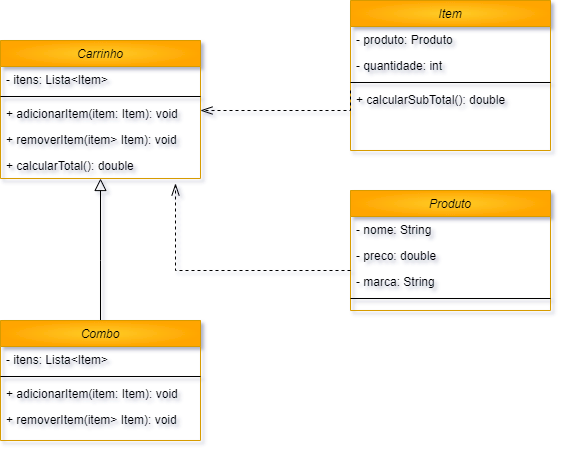

The diagram above was exported from draw.io. Its source (the exported page's mxGraphModel, read from the mxfile embedded in the PNG):
<mxGraphModel dx="1434" dy="739" grid="1" gridSize="10" guides="1" tooltips="1" connect="1" arrows="1" fold="1" page="1" pageScale="1" pageWidth="827" pageHeight="1169" math="0" shadow="0">
  <root>
    <mxCell id="WIyWlLk6GJQsqaUBKTNV-0" />
    <mxCell id="WIyWlLk6GJQsqaUBKTNV-1" parent="WIyWlLk6GJQsqaUBKTNV-0" />
    <mxCell id="zkfFHV4jXpPFQw0GAbJ--0" value="Carrinho" style="swimlane;fontStyle=2;align=center;verticalAlign=top;childLayout=stackLayout;horizontal=1;startSize=26;horizontalStack=0;resizeParent=1;resizeLast=0;collapsible=1;marginBottom=0;rounded=0;shadow=0;strokeWidth=1;fillColor=#ffcd28;strokeColor=#d79b00;gradientColor=#ffa500;gradientDirection=radial;swimlaneFillColor=none;" parent="WIyWlLk6GJQsqaUBKTNV-1" vertex="1">
      <mxGeometry x="150" y="80" width="200" height="138" as="geometry">
        <mxRectangle x="230" y="140" width="160" height="26" as="alternateBounds" />
      </mxGeometry>
    </mxCell>
    <mxCell id="zkfFHV4jXpPFQw0GAbJ--1" value="- itens: Lista&lt;Item&gt;" style="text;align=left;verticalAlign=top;spacingLeft=4;spacingRight=4;overflow=hidden;rotatable=0;points=[[0,0.5],[1,0.5]];portConstraint=eastwest;" parent="zkfFHV4jXpPFQw0GAbJ--0" vertex="1">
      <mxGeometry y="26" width="200" height="26" as="geometry" />
    </mxCell>
    <mxCell id="zkfFHV4jXpPFQw0GAbJ--4" value="" style="line;html=1;strokeWidth=1;align=left;verticalAlign=middle;spacingTop=-1;spacingLeft=3;spacingRight=3;rotatable=0;labelPosition=right;points=[];portConstraint=eastwest;" parent="zkfFHV4jXpPFQw0GAbJ--0" vertex="1">
      <mxGeometry y="52" width="200" height="8" as="geometry" />
    </mxCell>
    <mxCell id="zkfFHV4jXpPFQw0GAbJ--5" value="+ adicionarItem(item: Item): void" style="text;align=left;verticalAlign=top;spacingLeft=4;spacingRight=4;overflow=hidden;rotatable=0;points=[[0,0.5],[1,0.5]];portConstraint=eastwest;" parent="zkfFHV4jXpPFQw0GAbJ--0" vertex="1">
      <mxGeometry y="60" width="200" height="26" as="geometry" />
    </mxCell>
    <mxCell id="a3Fm21MrVOT2KcU_t0FM-0" value="+ removerItem(item&gt; Item): void" style="text;align=left;verticalAlign=top;spacingLeft=4;spacingRight=4;overflow=hidden;rotatable=0;points=[[0,0.5],[1,0.5]];portConstraint=eastwest;" vertex="1" parent="zkfFHV4jXpPFQw0GAbJ--0">
      <mxGeometry y="86" width="200" height="26" as="geometry" />
    </mxCell>
    <mxCell id="a3Fm21MrVOT2KcU_t0FM-1" value="+ calcularTotal(): double" style="text;align=left;verticalAlign=top;spacingLeft=4;spacingRight=4;overflow=hidden;rotatable=0;points=[[0,0.5],[1,0.5]];portConstraint=eastwest;" vertex="1" parent="zkfFHV4jXpPFQw0GAbJ--0">
      <mxGeometry y="112" width="200" height="26" as="geometry" />
    </mxCell>
    <mxCell id="zkfFHV4jXpPFQw0GAbJ--12" value="" style="endArrow=block;endSize=10;endFill=0;shadow=0;strokeWidth=1;rounded=0;edgeStyle=elbowEdgeStyle;elbow=vertical;" parent="WIyWlLk6GJQsqaUBKTNV-1" target="zkfFHV4jXpPFQw0GAbJ--0" edge="1">
      <mxGeometry width="160" relative="1" as="geometry">
        <mxPoint x="250" y="360" as="sourcePoint" />
        <mxPoint x="200" y="203" as="targetPoint" />
        <Array as="points">
          <mxPoint x="250" y="300" />
        </Array>
      </mxGeometry>
    </mxCell>
    <mxCell id="a3Fm21MrVOT2KcU_t0FM-2" value="Item" style="swimlane;fontStyle=2;align=center;verticalAlign=top;childLayout=stackLayout;horizontal=1;startSize=26;horizontalStack=0;resizeParent=1;resizeLast=0;collapsible=1;marginBottom=0;rounded=0;shadow=0;strokeWidth=1;fillColor=#ffcd28;strokeColor=#d79b00;gradientColor=#ffa500;gradientDirection=radial;swimlaneFillColor=none;" vertex="1" parent="WIyWlLk6GJQsqaUBKTNV-1">
      <mxGeometry x="500" y="40" width="200" height="150" as="geometry">
        <mxRectangle x="230" y="140" width="160" height="26" as="alternateBounds" />
      </mxGeometry>
    </mxCell>
    <mxCell id="a3Fm21MrVOT2KcU_t0FM-3" value="- produto: Produto&#10;" style="text;align=left;verticalAlign=top;spacingLeft=4;spacingRight=4;overflow=hidden;rotatable=0;points=[[0,0.5],[1,0.5]];portConstraint=eastwest;" vertex="1" parent="a3Fm21MrVOT2KcU_t0FM-2">
      <mxGeometry y="26" width="200" height="26" as="geometry" />
    </mxCell>
    <mxCell id="a3Fm21MrVOT2KcU_t0FM-8" value="- quantidade: int" style="text;align=left;verticalAlign=top;spacingLeft=4;spacingRight=4;overflow=hidden;rotatable=0;points=[[0,0.5],[1,0.5]];portConstraint=eastwest;" vertex="1" parent="a3Fm21MrVOT2KcU_t0FM-2">
      <mxGeometry y="52" width="200" height="26" as="geometry" />
    </mxCell>
    <mxCell id="a3Fm21MrVOT2KcU_t0FM-4" value="" style="line;html=1;strokeWidth=1;align=left;verticalAlign=middle;spacingTop=-1;spacingLeft=3;spacingRight=3;rotatable=0;labelPosition=right;points=[];portConstraint=eastwest;" vertex="1" parent="a3Fm21MrVOT2KcU_t0FM-2">
      <mxGeometry y="78" width="200" height="8" as="geometry" />
    </mxCell>
    <mxCell id="a3Fm21MrVOT2KcU_t0FM-5" value="+ calcularSubTotal(): double" style="text;align=left;verticalAlign=top;spacingLeft=4;spacingRight=4;overflow=hidden;rotatable=0;points=[[0,0.5],[1,0.5]];portConstraint=eastwest;" vertex="1" parent="a3Fm21MrVOT2KcU_t0FM-2">
      <mxGeometry y="86" width="200" height="26" as="geometry" />
    </mxCell>
    <mxCell id="a3Fm21MrVOT2KcU_t0FM-10" value="Produto" style="swimlane;fontStyle=2;align=center;verticalAlign=top;childLayout=stackLayout;horizontal=1;startSize=26;horizontalStack=0;resizeParent=1;resizeLast=0;collapsible=1;marginBottom=0;rounded=0;shadow=0;strokeWidth=1;fillColor=#ffcd28;strokeColor=#d79b00;gradientColor=#ffa500;gradientDirection=radial;swimlaneFillColor=none;" vertex="1" parent="WIyWlLk6GJQsqaUBKTNV-1">
      <mxGeometry x="500" y="230" width="200" height="120" as="geometry">
        <mxRectangle x="230" y="140" width="160" height="26" as="alternateBounds" />
      </mxGeometry>
    </mxCell>
    <mxCell id="a3Fm21MrVOT2KcU_t0FM-11" value="- nome: String" style="text;align=left;verticalAlign=top;spacingLeft=4;spacingRight=4;overflow=hidden;rotatable=0;points=[[0,0.5],[1,0.5]];portConstraint=eastwest;" vertex="1" parent="a3Fm21MrVOT2KcU_t0FM-10">
      <mxGeometry y="26" width="200" height="26" as="geometry" />
    </mxCell>
    <mxCell id="a3Fm21MrVOT2KcU_t0FM-13" value="- preco: double" style="text;align=left;verticalAlign=top;spacingLeft=4;spacingRight=4;overflow=hidden;rotatable=0;points=[[0,0.5],[1,0.5]];portConstraint=eastwest;" vertex="1" parent="a3Fm21MrVOT2KcU_t0FM-10">
      <mxGeometry y="52" width="200" height="26" as="geometry" />
    </mxCell>
    <mxCell id="a3Fm21MrVOT2KcU_t0FM-16" value="- marca: String" style="text;align=left;verticalAlign=top;spacingLeft=4;spacingRight=4;overflow=hidden;rotatable=0;points=[[0,0.5],[1,0.5]];portConstraint=eastwest;" vertex="1" parent="a3Fm21MrVOT2KcU_t0FM-10">
      <mxGeometry y="78" width="200" height="26" as="geometry" />
    </mxCell>
    <mxCell id="a3Fm21MrVOT2KcU_t0FM-14" value="" style="line;html=1;strokeWidth=1;align=left;verticalAlign=middle;spacingTop=-1;spacingLeft=3;spacingRight=3;rotatable=0;labelPosition=right;points=[];portConstraint=eastwest;" vertex="1" parent="a3Fm21MrVOT2KcU_t0FM-10">
      <mxGeometry y="104" width="200" height="8" as="geometry" />
    </mxCell>
    <mxCell id="a3Fm21MrVOT2KcU_t0FM-27" value="Combo" style="swimlane;fontStyle=2;align=center;verticalAlign=top;childLayout=stackLayout;horizontal=1;startSize=26;horizontalStack=0;resizeParent=1;resizeLast=0;collapsible=1;marginBottom=0;rounded=0;shadow=0;strokeWidth=1;fillColor=#ffcd28;strokeColor=#d79b00;gradientColor=#ffa500;gradientDirection=radial;swimlaneFillColor=none;" vertex="1" parent="WIyWlLk6GJQsqaUBKTNV-1">
      <mxGeometry x="150" y="360" width="200" height="120" as="geometry">
        <mxRectangle x="230" y="140" width="160" height="26" as="alternateBounds" />
      </mxGeometry>
    </mxCell>
    <mxCell id="a3Fm21MrVOT2KcU_t0FM-28" value="- itens: Lista&lt;Item&gt;" style="text;align=left;verticalAlign=top;spacingLeft=4;spacingRight=4;overflow=hidden;rotatable=0;points=[[0,0.5],[1,0.5]];portConstraint=eastwest;" vertex="1" parent="a3Fm21MrVOT2KcU_t0FM-27">
      <mxGeometry y="26" width="200" height="26" as="geometry" />
    </mxCell>
    <mxCell id="a3Fm21MrVOT2KcU_t0FM-29" value="" style="line;html=1;strokeWidth=1;align=left;verticalAlign=middle;spacingTop=-1;spacingLeft=3;spacingRight=3;rotatable=0;labelPosition=right;points=[];portConstraint=eastwest;" vertex="1" parent="a3Fm21MrVOT2KcU_t0FM-27">
      <mxGeometry y="52" width="200" height="8" as="geometry" />
    </mxCell>
    <mxCell id="a3Fm21MrVOT2KcU_t0FM-30" value="+ adicionarItem(item: Item): void" style="text;align=left;verticalAlign=top;spacingLeft=4;spacingRight=4;overflow=hidden;rotatable=0;points=[[0,0.5],[1,0.5]];portConstraint=eastwest;" vertex="1" parent="a3Fm21MrVOT2KcU_t0FM-27">
      <mxGeometry y="60" width="200" height="26" as="geometry" />
    </mxCell>
    <mxCell id="a3Fm21MrVOT2KcU_t0FM-31" value="+ removerItem(item&gt; Item): void" style="text;align=left;verticalAlign=top;spacingLeft=4;spacingRight=4;overflow=hidden;rotatable=0;points=[[0,0.5],[1,0.5]];portConstraint=eastwest;" vertex="1" parent="a3Fm21MrVOT2KcU_t0FM-27">
      <mxGeometry y="86" width="200" height="26" as="geometry" />
    </mxCell>
    <mxCell id="a3Fm21MrVOT2KcU_t0FM-33" value="" style="endArrow=openThin;endSize=10;endFill=0;shadow=0;strokeWidth=1;rounded=0;edgeStyle=elbowEdgeStyle;elbow=vertical;entryX=0.875;entryY=1.192;entryDx=0;entryDy=0;entryPerimeter=0;dashed=1;" edge="1" parent="WIyWlLk6GJQsqaUBKTNV-1" target="a3Fm21MrVOT2KcU_t0FM-1">
      <mxGeometry width="160" relative="1" as="geometry">
        <mxPoint x="500" y="310" as="sourcePoint" />
        <mxPoint x="260" y="228" as="targetPoint" />
        <Array as="points">
          <mxPoint x="260" y="310" />
        </Array>
      </mxGeometry>
    </mxCell>
    <mxCell id="a3Fm21MrVOT2KcU_t0FM-34" value="" style="endArrow=openThin;endSize=10;endFill=0;shadow=0;strokeWidth=1;rounded=0;edgeStyle=elbowEdgeStyle;elbow=vertical;exitX=0;exitY=0.154;exitDx=0;exitDy=0;exitPerimeter=0;dashed=1;" edge="1" parent="WIyWlLk6GJQsqaUBKTNV-1" source="a3Fm21MrVOT2KcU_t0FM-5">
      <mxGeometry width="160" relative="1" as="geometry">
        <mxPoint x="579" y="321" as="sourcePoint" />
        <mxPoint x="350" y="150" as="targetPoint" />
        <Array as="points">
          <mxPoint x="420" y="150" />
        </Array>
      </mxGeometry>
    </mxCell>
  </root>
</mxGraphModel>